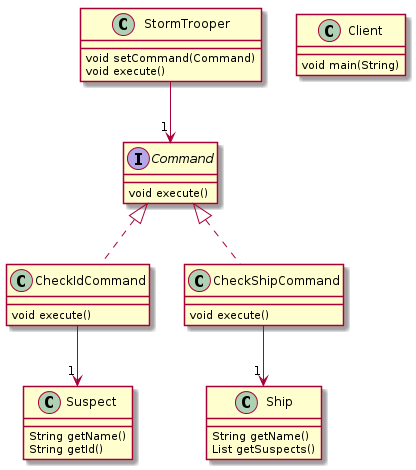

The diagram above was rendered by PlantUML. Its source (embedded in the PNG):
@startuml

' definitions
' -----------

' package "com.greptilian.javaone2014bof5619.starwars"
class StormTrooper
class Ship
interface Command
class Suspect
class CheckIdCommand
class CheckShipCommand
class Client
' end package

' content
' -------

' CheckShipCommand:
Command <|.. CheckShipCommand
CheckShipCommand --> "1" Ship
CheckShipCommand : void execute()

' StormTrooper:
StormTrooper --> "1" Command
StormTrooper : void setCommand(Command)
StormTrooper : void execute()

' Client:
Client : void main(String)


' Suspect:
Suspect : String getName()
Suspect : String getId()


' Ship:
Ship : String getName()
Ship : List getSuspects()

' Command:
Command : void execute()

' CheckIdCommand:
Command <|.. CheckIdCommand
CheckIdCommand --> "1" Suspect
CheckIdCommand : void execute()

@enduml